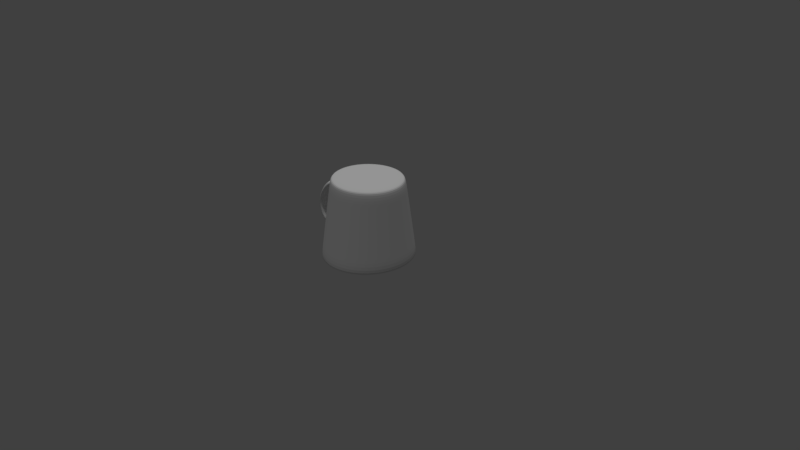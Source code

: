 # Source: Coffee_Cup.blend  (saved by Blender 2.78.0; exported with 4.5.12 LTS)
import bpy
from mathutils import Matrix  # noqa: F401  (used for matrix-valued properties, if any)

bpy.ops.wm.read_factory_settings(use_empty=True)
scene = bpy.context.scene
scene.name = 'Scene'

# ---- collections
col_collection_1 = bpy.data.collections.new('Collection 1'); scene.collection.children.link(col_collection_1)

# ---- materials (node trees are filled in below, after node groups)
mat_cupcolor = bpy.data.materials.new('CupColor')
mat_cupcolor.alpha_threshold = 0.0
mat_cupcolor.use_transparent_shadow = False
mat_cupcolor.roughness = 0.5

# ---- material node trees

# ---- world
world_world = bpy.data.worlds.new('World'); scene.world = world_world
world_world.color = (0.05088, 0.05088, 0.05088)
world_world.use_sun_shadow = False
world_world.sun_shadow_jitter_overblur = 0.0
world_world.cycles.sampling_method = 'MANUAL'

# ---- cameras
cam_camera = bpy.data.cameras.new('Camera')
cam_camera.clip_end = 100.0
cam_camera.lens = 35.0
cam_camera.sensor_width = 32.0
cam_camera.sensor_height = 18.0
cam_camera.ortho_scale = 7.314
cam_camera.dof.focus_distance = 0.0
cam_camera.dof.aperture_fstop = 128.0

# ---- lights
light_hemi = bpy.data.lights.new('Hemi', 'SUN')
light_hemi.transmission_factor = 0.0
light_hemi.angle = 0.1993
light_hemi.energy = 1.0
light_hemi.shadow_buffer_clip_start = 0.5
light_hemi.shadow_soft_size = 0.1
light_hemi.shadow_cascade_max_distance = 1000.0

# ---- meshes
me_sphere = bpy.data.meshes.new('Sphere')
me_sphere.from_pydata([(0.07466, 0.4448, -0.5305), (0.1379, 0.8205, -0.5237), (0.1858, 1.227, -0.08726), (0.1959, 1.265, -0.08891), (0.1571, 0.9421, -0.5284), (0.1471, 0.8941, -0.5351), (0.07466, 0.4448, -0.5405), (0.1464, 0.4191, -0.5305), (0.2706, 0.773, -0.5237), (0.3644, 1.155, -0.08726), (0.3843, 1.191, -0.08891), (0.3082, 0.8875, -0.5284), (0.2885, 0.8423, -0.5351), (0.1464, 0.4191, -0.5405), (-2.98e-08, 0.001532, -0.5417), (0.2126, 0.3773, -0.5305), (0.3928, 0.6958, -0.5237), (0.5291, 1.04, -0.08726), (0.558, 1.072, -0.08891), (0.4475, 0.7989, -0.5284), (0.4189, 0.7582, -0.5351), (0.2126, 0.3773, -0.5405), (0.2706, 0.3211, -0.5305), (0.5, 0.592, -0.5237), (0.6734, 0.8847, -0.08726), (0.7102, 0.9121, -0.08891), (0.5696, 0.6796, -0.5284), (0.5331, 0.6451, -0.5351), (0.2706, 0.3211, -0.5405), (2.235e-08, 0.001532, -0.5423), (0.3182, 0.2526, -0.5305), (0.5879, 0.4655, -0.5237), (0.7918, 0.6954, -0.08726), (0.8351, 0.717, -0.08891), (0.6697, 0.5343, -0.5284), (0.6269, 0.5071, -0.5351), (0.3182, 0.2526, -0.5405), (0.3536, 0.1745, -0.5305), (0.6533, 0.3211, -0.5237), (0.8798, 0.4795, -0.08726), (0.9279, 0.4943, -0.08891), (0.7442, 0.3685, -0.5284), (0.6965, 0.3498, -0.5351), (0.3536, 0.1745, -0.5405), (0.3753, 0.0897, -0.5305), (0.6935, 0.1644, -0.5237), (0.934, 0.2452, -0.08726), (0.985, 0.2528, -0.08891), (0.79, 0.1886, -0.5284), (0.7394, 0.1791, -0.5351), (0.3753, 0.0897, -0.5405), (0.3827, 0.001532, -0.5305), (0.7071, 0.001532, -0.5237), (0.9523, 0.001532, -0.08726), (1.004, 0.001532, -0.08891), (0.8055, 0.001532, -0.5284), (0.7539, 0.001532, -0.5351), (0.3827, 0.001532, -0.5405), (0.3753, -0.08663, -0.5305), (0.6935, -0.1614, -0.5237), (0.934, -0.2421, -0.08726), (0.985, -0.2497, -0.08891), (0.79, -0.1856, -0.5284), (0.7394, -0.176, -0.5351), (0.3753, -0.08663, -0.5405), (0.3536, -0.1714, -0.5305), (0.6533, -0.318, -0.5237), (0.8798, -0.4764, -0.08726), (0.9279, -0.4913, -0.08891), (0.7442, -0.3655, -0.5284), (0.6965, -0.3467, -0.5351), (0.3536, -0.1714, -0.5405), (0.3182, -0.2495, -0.5305), (0.5879, -0.4624, -0.5237), (0.7918, -0.6924, -0.08726), (0.8351, -0.7139, -0.08891), (0.6697, -0.5313, -0.5284), (0.6269, -0.5041, -0.5351), (0.3182, -0.2495, -0.5405), (0.2706, -0.318, -0.5305), (0.5, -0.5889, -0.5237), (0.6734, -0.8816, -0.08726), (0.7102, -0.909, -0.08891), (0.5696, -0.6766, -0.5284), (0.5331, -0.642, -0.5351), (0.2706, -0.318, -0.5405), (0.2126, -0.3742, -0.5305), (0.3928, -0.6928, -0.5237), (0.5291, -1.037, -0.08726), (0.558, -1.069, -0.08891), (0.4475, -0.7958, -0.5284), (0.4189, -0.7552, -0.5351), (0.2126, -0.3742, -0.5405), (0.1464, -0.416, -0.5305), (0.2706, -0.77, -0.5237), (0.3644, -1.152, -0.08726), (0.3843, -1.188, -0.08891), (0.3082, -0.8845, -0.5284), (0.2885, -0.8393, -0.5351), (0.1464, -0.416, -0.5405), (0.07466, -0.4417, -0.5305), (0.1379, -0.8175, -0.5237), (0.1858, -1.223, -0.08726), (0.1959, -1.261, -0.08891), (0.1571, -0.939, -0.5284), (0.1471, -0.8911, -0.5351), (0.07466, -0.4417, -0.5405), (4.47e-08, -0.4504, -0.5305), (-7.451e-09, -0.8335, -0.5237), (-5.215e-08, -1.247, -0.08726), (-1.267e-07, -1.286, -0.08891), (1.49e-08, -0.9575, -0.5284), (-2.235e-08, -0.9085, -0.5351), (1.49e-08, -0.4504, -0.5405), (-0.07466, -0.4417, -0.5305), (-0.1379, -0.8175, -0.5237), (-0.1858, -1.223, -0.08726), (-0.1959, -1.261, -0.08891), (-0.1571, -0.939, -0.5284), (-0.1471, -0.8911, -0.5351), (-0.07466, -0.4417, -0.5405), (-0.1464, -0.416, -0.5305), (-0.2706, -0.77, -0.5237), (-0.3644, -1.152, -0.08726), (-0.3843, -1.188, -0.08891), (-0.3082, -0.8845, -0.5284), (-0.2885, -0.8393, -0.5351), (-0.1464, -0.416, -0.5405), (-0.2126, -0.3742, -0.5305), (-0.3928, -0.6928, -0.5237), (-0.5291, -1.037, -0.08726), (-0.558, -1.069, -0.08891), (-0.4475, -0.7958, -0.5284), (-0.4189, -0.7552, -0.5351), (-0.2126, -0.3742, -0.5405), (-0.2706, -0.318, -0.5305), (-0.5, -0.5889, -0.5237), (-0.6734, -0.8816, -0.08726), (-0.7102, -0.909, -0.08891), (-0.5696, -0.6766, -0.5284), (-0.5331, -0.642, -0.5351), (-0.2706, -0.318, -0.5405), (-0.3182, -0.2495, -0.5305), (-0.5879, -0.4624, -0.5237), (-0.7918, -0.6924, -0.08726), (-0.8351, -0.7139, -0.08891), (-0.6697, -0.5313, -0.5284), (-0.6269, -0.5041, -0.5351), (-0.3182, -0.2495, -0.5405), (-0.3536, -0.1714, -0.5305), (-0.6533, -0.318, -0.5237), (-0.8798, -0.4764, -0.08726), (-0.9279, -0.4913, -0.08891), (-0.7442, -0.3655, -0.5284), (-0.6965, -0.3467, -0.5351), (-0.3536, -0.1714, -0.5405), (-0.3753, -0.08663, -0.5305), (-0.6935, -0.1614, -0.5237), (-0.934, -0.2421, -0.08726), (-0.985, -0.2497, -0.08891), (-0.79, -0.1856, -0.5284), (-0.7394, -0.176, -0.5351), (-0.3753, -0.08663, -0.5405), (-0.3827, 0.001532, -0.5305), (-0.7071, 0.001532, -0.5237), (-0.9523, 0.001532, -0.08726), (-1.004, 0.001532, -0.08891), (-0.8055, 0.001532, -0.5284), (-0.7539, 0.001532, -0.5351), (-0.3827, 0.001532, -0.5405), (-0.3753, 0.0897, -0.5305), (-0.6935, 0.1644, -0.5237), (-0.934, 0.2452, -0.08726), (-0.985, 0.2528, -0.08891), (-0.79, 0.1886, -0.5284), (-0.7394, 0.1791, -0.5351), (-0.3753, 0.0897, -0.5405), (-0.3536, 0.1745, -0.5305), (-0.6533, 0.3211, -0.5237), (-0.8798, 0.4795, -0.08726), (-0.9279, 0.4943, -0.08891), (-0.7442, 0.3685, -0.5284), (-0.6965, 0.3498, -0.5351), (-0.3536, 0.1745, -0.5405), (-0.3182, 0.2526, -0.5305), (-0.5879, 0.4655, -0.5237), (-0.7918, 0.6954, -0.08726), (-0.8351, 0.717, -0.08891), (-0.6697, 0.5343, -0.5284), (-0.6269, 0.5071, -0.5351), (-0.3182, 0.2526, -0.5405), (-0.2706, 0.3211, -0.5305), (-0.5, 0.592, -0.5237), (-0.6734, 0.8847, -0.08726), (-0.7102, 0.9121, -0.08891), (-0.5696, 0.6796, -0.5284), (-0.5331, 0.6451, -0.5351), (-0.2706, 0.3211, -0.5405), (-0.2126, 0.3773, -0.5305), (-0.3928, 0.6958, -0.5237), (-0.5291, 1.04, -0.08726), (-0.558, 1.072, -0.08891), (-0.4475, 0.7989, -0.5284), (-0.4189, 0.7582, -0.5351), (-0.2126, 0.3773, -0.5405), (-0.1464, 0.4191, -0.5305), (-0.2706, 0.773, -0.5237), (-0.3644, 1.155, -0.08726), (-0.3843, 1.191, -0.08891), (-0.3082, 0.8875, -0.5284), (-0.2885, 0.8423, -0.5351), (-0.1464, 0.4191, -0.5405), (-0.07466, 0.4448, -0.5305), (-0.1379, 0.8205, -0.5237), (-0.1858, 1.227, -0.08726), (-0.1959, 1.265, -0.08891), (-0.1571, 0.9421, -0.5284), (-0.1471, 0.8941, -0.5351), (-0.07466, 0.4448, -0.5405), (7.451e-08, 0.4535, -0.5305), (1.416e-07, 0.8366, -0.5237), (2.235e-07, 1.251, -0.08726), (2.161e-07, 1.289, -0.08891), (2.533e-07, 0.9605, -0.5284), (1.341e-07, 0.9116, -0.5351), (4.47e-08, 0.4535, -0.5405), (0.1639, 0.9983, -0.4517), (0.3215, 0.9405, -0.4517), (0.4668, 0.8466, -0.4517), (0.5941, 0.7202, -0.4517), (0.6986, 0.5662, -0.4517), (0.7762, 0.3905, -0.4517), (0.824, 0.1998, -0.4517), (0.8402, 0.07493, -0.4517), (0.824, -0.2235, -0.4517), (0.7762, -0.3874, -0.4517), (0.6986, -0.5631, -0.4517), (0.5941, -0.7171, -0.4517), (0.4668, -0.8435, -0.4517), (0.3215, -0.9374, -0.4517), (0.1639, -0.9953, -0.4517), (-7.451e-09, -1.015, -0.4517), (-0.1639, -0.9953, -0.4517), (-0.3215, -0.9374, -0.4517), (-0.4668, -0.8435, -0.4517), (-0.5941, -0.7171, -0.4517), (-0.6986, -0.5631, -0.4517), (-0.7762, -0.3874, -0.4517), (-0.824, -0.1967, -0.4517), (-0.8402, 0.001532, -0.4517), (-0.824, 0.1998, -0.4517), (-0.7762, 0.3905, -0.4517), (-0.6986, 0.5662, -0.4517), (-0.5941, 0.7202, -0.4517), (-0.4668, 0.8466, -0.4517), (-0.3215, 0.9405, -0.4517), (-0.1639, 0.9983, -0.4517), (2.459e-07, 1.018, -0.4517), (0.167, 1.024, -0.4165), (0.3276, 0.9648, -0.4165), (0.4756, 0.8685, -0.4165), (0.6053, 0.7388, -0.4165), (0.7118, 0.5808, -0.4165), (0.7909, 0.4005, -0.4165), (0.8396, 0.2049, -0.4165), (0.8561, 0.07493, -0.4165), (0.8396, -0.2312, -0.4165), (0.7909, -0.3975, -0.4165), (0.7118, -0.5777, -0.4165), (0.6053, -0.7357, -0.4165), (0.4756, -0.8654, -0.4165), (0.3276, -0.9617, -0.4165), (0.167, -1.021, -0.4165), (-1.49e-08, -1.041, -0.4165), (-0.167, -1.021, -0.4165), (-0.3276, -0.9617, -0.4165), (-0.4756, -0.8654, -0.4165), (-0.6053, -0.7357, -0.4165), (-0.7118, -0.5777, -0.4165), (-0.7909, -0.3975, -0.4165), (-0.8396, -0.2019, -0.4165), (-0.8561, 0.001532, -0.4165), (-0.8396, 0.2049, -0.4165), (-0.7909, 0.4005, -0.4165), (-0.7118, 0.5808, -0.4165), (-0.6053, 0.7388, -0.4165), (-0.4756, 0.8685, -0.4165), (-0.3276, 0.9648, -0.4165), (-0.167, 1.024, -0.4165), (2.459e-07, 1.044, -0.4165), (0.1845, 1.17, -0.2181), (0.362, 1.102, -0.2181), (0.5255, 0.9919, -0.2181), (0.6688, 0.8438, -0.2181), (0.7865, 0.6633, -0.2181), (0.8739, 0.4573, -0.2181), (0.9277, 0.2339, -0.2181), (0.9459, 0.07493, -0.2181), (0.9277, -0.2748, -0.2181), (0.8739, -0.4543, -0.2181), (0.7865, -0.6602, -0.2181), (0.6688, -0.8407, -0.2181), (0.5255, -0.9888, -0.2181), (0.362, -1.099, -0.2181), (0.1845, -1.167, -0.2181), (-8.196e-08, -1.19, -0.2181), (-0.1845, -1.167, -0.2181), (-0.362, -1.099, -0.2181), (-0.5255, -0.9888, -0.2181), (-0.6688, -0.8407, -0.2181), (-0.7865, -0.6602, -0.2181), (-0.8739, -0.4543, -0.2181), (-0.9277, -0.2308, -0.2181), (-0.9459, 0.001532, -0.2181), (-0.9277, 0.2339, -0.2181), (-0.8739, 0.4573, -0.2181), (-0.7865, 0.6633, -0.2181), (-0.6688, 0.8438, -0.2181), (-0.5255, 0.9919, -0.2181), (-0.362, 1.102, -0.2181), (-0.1845, 1.17, -0.2181), (2.31e-07, 1.193, -0.2181), (0.1875, 1.194, -0.1844), (0.3678, 1.125, -0.1844), (0.534, 1.013, -0.1844), (0.6796, 0.8616, -0.1844), (0.7991, 0.6773, -0.1844), (0.888, 0.467, -0.1844), (0.9426, 0.2388, -0.1844), (0.9611, 0.07493, -0.1844), (0.9426, -0.2822, -0.1844), (0.888, -0.4639, -0.1844), (0.7991, -0.6742, -0.1844), (0.6796, -0.8585, -0.1844), (0.534, -1.01, -0.1844), (0.3678, -1.122, -0.1844), (0.1875, -1.191, -0.1844), (-8.941e-08, -1.215, -0.1844), (-0.1875, -1.191, -0.1844), (-0.3678, -1.122, -0.1844), (-0.534, -1.01, -0.1844), (-0.6796, -0.8585, -0.1844), (-0.7991, -0.6742, -0.1844), (-0.888, -0.4639, -0.1844), (-0.9426, -0.2358, -0.1844), (-0.9611, 0.001532, -0.1844), (-0.9426, 0.2388, -0.1844), (-0.888, 0.467, -0.1844), (-0.7991, 0.6773, -0.1844), (-0.6796, 0.8616, -0.1844), (-0.534, 1.013, -0.1844), (-0.3678, 1.125, -0.1844), (-0.1875, 1.194, -0.1844), (2.31e-07, 1.218, -0.1844), (0.9728, 0.03654, -0.4246), (1.021, 0.03654, -0.4562), (0.9596, -0.2696, -0.4279), (1.008, -0.2619, -0.4595), (1.101, 0.007668, -0.4054), (1.175, -0.01471, -0.4305), (1.091, -0.2995, -0.4033), (1.165, -0.3141, -0.4285), (1.272, -0.002483, -0.3507), (1.374, -0.02486, -0.3581), (1.261, -0.3097, -0.3507), (1.363, -0.3243, -0.3581), (1.317, -0.009948, -0.2988), (1.405, -0.03232, -0.2797), (1.309, -0.3171, -0.3017), (1.397, -0.3318, -0.2825), (1.223, -0.01743, -0.2478), (1.288, -0.03981, -0.2202), (1.218, -0.3246, -0.2513), (1.283, -0.3392, -0.2237), (1.156, -0.0215, -0.2283), (1.189, -0.04387, -0.1947), (1.155, -0.3287, -0.2323), (1.188, -0.3433, -0.1985)], [], [(224, 223, 4, 5), (222, 221, 2, 3), (220, 219, 0, 1), (225, 224, 5, 6), (353, 222, 3, 322), (221, 220, 1, 2), (219, 14, 0), (29, 225, 6), (6, 5, 12, 13), (322, 3, 10, 323), (2, 1, 8, 9), (0, 14, 7), (29, 6, 13), (5, 4, 11, 12), (3, 2, 9, 10), (1, 0, 7, 8), (9, 8, 16, 17), (7, 14, 15), (29, 13, 21), (12, 11, 19, 20), (10, 9, 17, 18), (8, 7, 15, 16), (13, 12, 20, 21), (323, 10, 18, 324), (29, 21, 28), (20, 19, 26, 27), (18, 17, 24, 25), (16, 15, 22, 23), (21, 20, 27, 28), (324, 18, 25, 325), (17, 16, 23, 24), (15, 14, 22), (23, 22, 30, 31), (28, 27, 35, 36), (325, 25, 33, 326), (24, 23, 31, 32), (22, 14, 30), (29, 28, 36), (27, 26, 34, 35), (25, 24, 32, 33), (36, 35, 42, 43), (326, 33, 40, 327), (32, 31, 38, 39), (30, 14, 37), (29, 36, 43), (35, 34, 41, 42), (33, 32, 39, 40), (31, 30, 37, 38), (37, 14, 44), (29, 43, 50), (42, 41, 48, 49), (40, 39, 46, 47), (38, 37, 44, 45), (43, 42, 49, 50), (327, 40, 47, 328), (39, 38, 45, 46), (49, 48, 55, 56), (47, 46, 53, 54), (45, 44, 51, 52), (50, 49, 56, 57), (328, 47, 54, 329), (46, 45, 52, 53), (44, 14, 51), (29, 50, 57), (57, 56, 63, 64), (329, 54, 61, 330), (53, 52, 59, 60), (51, 14, 58), (29, 57, 64), (56, 55, 62, 63), (54, 53, 60, 61), (52, 51, 58, 59), (330, 61, 68, 331), (60, 59, 66, 67), (58, 14, 65), (29, 64, 71), (63, 62, 69, 70), (61, 60, 67, 68), (59, 58, 65, 66), (64, 63, 70, 71), (29, 71, 78), (70, 69, 76, 77), (68, 67, 74, 75), (66, 65, 72, 73), (71, 70, 77, 78), (331, 68, 75, 332), (67, 66, 73, 74), (65, 14, 72), (75, 74, 81, 82), (73, 72, 79, 80), (78, 77, 84, 85), (332, 75, 82, 333), (74, 73, 80, 81), (72, 14, 79), (29, 78, 85), (77, 76, 83, 84), (85, 84, 91, 92), (333, 82, 89, 334), (81, 80, 87, 88), (79, 14, 86), (29, 85, 92), (84, 83, 90, 91), (82, 81, 88, 89), (80, 79, 86, 87), (88, 87, 94, 95), (86, 14, 93), (29, 92, 99), (91, 90, 97, 98), (89, 88, 95, 96), (87, 86, 93, 94), (92, 91, 98, 99), (334, 89, 96, 335), (29, 99, 106), (98, 97, 104, 105), (96, 95, 102, 103), (94, 93, 100, 101), (99, 98, 105, 106), (335, 96, 103, 336), (95, 94, 101, 102), (93, 14, 100), (101, 100, 107, 108), (106, 105, 112, 113), (336, 103, 110, 337), (102, 101, 108, 109), (100, 14, 107), (29, 106, 113), (105, 104, 111, 112), (103, 102, 109, 110), (113, 112, 119, 120), (337, 110, 117, 338), (109, 108, 115, 116), (107, 14, 114), (29, 113, 120), (112, 111, 118, 119), (110, 109, 116, 117), (108, 107, 114, 115), (114, 14, 121), (29, 120, 127), (119, 118, 125, 126), (117, 116, 123, 124), (115, 114, 121, 122), (120, 119, 126, 127), (338, 117, 124, 339), (116, 115, 122, 123), (126, 125, 132, 133), (124, 123, 130, 131), (122, 121, 128, 129), (127, 126, 133, 134), (339, 124, 131, 340), (123, 122, 129, 130), (121, 14, 128), (29, 127, 134), (134, 133, 140, 141), (340, 131, 138, 341), (130, 129, 136, 137), (128, 14, 135), (29, 134, 141), (133, 132, 139, 140), (131, 130, 137, 138), (129, 128, 135, 136), (341, 138, 145, 342), (137, 136, 143, 144), (135, 14, 142), (29, 141, 148), (140, 139, 146, 147), (138, 137, 144, 145), (136, 135, 142, 143), (141, 140, 147, 148), (29, 148, 155), (147, 146, 153, 154), (145, 144, 151, 152), (143, 142, 149, 150), (148, 147, 154, 155), (342, 145, 152, 343), (144, 143, 150, 151), (142, 14, 149), (152, 151, 158, 159), (150, 149, 156, 157), (155, 154, 161, 162), (343, 152, 159, 344), (151, 150, 157, 158), (149, 14, 156), (29, 155, 162), (154, 153, 160, 161), (162, 161, 168, 169), (344, 159, 166, 345), (158, 157, 164, 165), (156, 14, 163), (29, 162, 169), (161, 160, 167, 168), (159, 158, 165, 166), (157, 156, 163, 164), (165, 164, 171, 172), (163, 14, 170), (29, 169, 176), (168, 167, 174, 175), (166, 165, 172, 173), (164, 163, 170, 171), (169, 168, 175, 176), (345, 166, 173, 346), (29, 176, 183), (175, 174, 181, 182), (173, 172, 179, 180), (171, 170, 177, 178), (176, 175, 182, 183), (346, 173, 180, 347), (172, 171, 178, 179), (170, 14, 177), (178, 177, 184, 185), (183, 182, 189, 190), (347, 180, 187, 348), (179, 178, 185, 186), (177, 14, 184), (29, 183, 190), (182, 181, 188, 189), (180, 179, 186, 187), (190, 189, 196, 197), (348, 187, 194, 349), (186, 185, 192, 193), (184, 14, 191), (29, 190, 197), (189, 188, 195, 196), (187, 186, 193, 194), (185, 184, 191, 192), (191, 14, 198), (29, 197, 204), (196, 195, 202, 203), (194, 193, 200, 201), (192, 191, 198, 199), (197, 196, 203, 204), (349, 194, 201, 350), (193, 192, 199, 200), (203, 202, 209, 210), (201, 200, 207, 208), (199, 198, 205, 206), (204, 203, 210, 211), (350, 201, 208, 351), (200, 199, 206, 207), (198, 14, 205), (29, 204, 211), (211, 210, 217, 218), (351, 208, 215, 352), (207, 206, 213, 214), (205, 14, 212), (29, 211, 218), (210, 209, 216, 217), (208, 207, 214, 215), (206, 205, 212, 213), (352, 215, 222, 353), (214, 213, 220, 221), (212, 14, 219), (29, 218, 225), (217, 216, 223, 224), (215, 214, 221, 222), (213, 212, 219, 220), (218, 217, 224, 225), (216, 256, 257, 223), (209, 255, 256, 216), (202, 254, 255, 209), (195, 253, 254, 202), (188, 252, 253, 195), (181, 251, 252, 188), (174, 250, 251, 181), (167, 249, 250, 174), (160, 248, 249, 167), (153, 247, 248, 160), (146, 246, 247, 153), (139, 245, 246, 146), (132, 244, 245, 139), (125, 243, 244, 132), (118, 242, 243, 125), (111, 241, 242, 118), (104, 240, 241, 111), (97, 239, 240, 104), (90, 238, 239, 97), (83, 237, 238, 90), (76, 236, 237, 83), (69, 235, 236, 76), (62, 234, 235, 69), (55, 233, 234, 62), (48, 232, 233, 55), (41, 231, 232, 48), (34, 230, 231, 41), (26, 229, 230, 34), (19, 228, 229, 26), (11, 227, 228, 19), (4, 226, 227, 11), (223, 257, 226, 4), (256, 288, 289, 257), (255, 287, 288, 256), (254, 286, 287, 255), (253, 285, 286, 254), (252, 284, 285, 253), (251, 283, 284, 252), (250, 282, 283, 251), (249, 281, 282, 250), (248, 280, 281, 249), (247, 279, 280, 248), (246, 278, 279, 247), (245, 277, 278, 246), (244, 276, 277, 245), (243, 275, 276, 244), (242, 274, 275, 243), (241, 273, 274, 242), (240, 272, 273, 241), (239, 271, 272, 240), (238, 270, 271, 239), (237, 269, 270, 238), (236, 268, 269, 237), (235, 267, 268, 236), (234, 266, 267, 235), (233, 265, 354, 355), (232, 264, 265, 233), (231, 263, 264, 232), (230, 262, 263, 231), (229, 261, 262, 230), (228, 260, 261, 229), (227, 259, 260, 228), (226, 258, 259, 227), (257, 289, 258, 226), (288, 320, 321, 289), (287, 319, 320, 288), (286, 318, 319, 287), (285, 317, 318, 286), (284, 316, 317, 285), (283, 315, 316, 284), (282, 314, 315, 283), (281, 313, 314, 282), (280, 312, 313, 281), (279, 311, 312, 280), (278, 310, 311, 279), (277, 309, 310, 278), (276, 308, 309, 277), (275, 307, 308, 276), (274, 306, 307, 275), (273, 305, 306, 274), (272, 304, 305, 273), (271, 303, 304, 272), (270, 302, 303, 271), (269, 301, 302, 270), (268, 300, 301, 269), (267, 299, 300, 268), (266, 298, 299, 267), (265, 297, 298, 266), (264, 296, 297, 265), (263, 295, 296, 264), (262, 294, 295, 263), (261, 293, 294, 262), (260, 292, 293, 261), (259, 291, 292, 260), (258, 290, 291, 259), (289, 321, 290, 258), (320, 352, 353, 321), (319, 351, 352, 320), (318, 350, 351, 319), (317, 349, 350, 318), (316, 348, 349, 317), (315, 347, 348, 316), (314, 346, 347, 315), (313, 345, 346, 314), (312, 344, 345, 313), (311, 343, 344, 312), (310, 342, 343, 311), (309, 341, 342, 310), (308, 340, 341, 309), (307, 339, 340, 308), (306, 338, 339, 307), (305, 337, 338, 306), (304, 336, 337, 305), (303, 335, 336, 304), (302, 334, 335, 303), (301, 333, 334, 302), (300, 332, 333, 301), (299, 331, 332, 300), (298, 330, 331, 299), (297, 329, 330, 298), (296, 328, 329, 297), (295, 327, 328, 296), (294, 326, 327, 295), (293, 325, 326, 294), (292, 324, 325, 293), (291, 323, 324, 292), (290, 322, 323, 291), (321, 353, 322, 290), (357, 355, 359, 361), (266, 234, 357, 356), (234, 233, 355, 357), (265, 266, 356, 354), (358, 360, 364, 362), (355, 354, 358, 359), (354, 356, 360, 358), (356, 357, 361, 360), (365, 363, 367, 369), (360, 361, 365, 364), (361, 359, 363, 365), (359, 358, 362, 363), (369, 367, 371, 373), (363, 362, 366, 367), (362, 364, 368, 366), (364, 365, 369, 368), (370, 372, 376, 374), (367, 366, 370, 371), (366, 368, 372, 370), (368, 369, 373, 372), (377, 375, 329, 330), (372, 373, 377, 376), (373, 371, 375, 377), (371, 370, 374, 375), (375, 374, 297, 329), (374, 376, 298, 297), (376, 377, 330, 298)])
_uv = me_sphere.uv_layers.new(name='UVMap')
_uv.uv.foreach_set('vector', [0.4369, 0.8213, 0.4609, 0.7959, 0.5015, 0.8324, 0.4706, 0.862, 0.5072, 0.7146, 0.509, 0.7081, 0.5554, 0.7166, 0.5555, 0.7256, 0.5139, 0.6246, 0.5044, 0.566, 0.5176, 0.5619, 0.5405, 0.6202, 0.3209, 0.8803, 0.4369, 0.8213, 0.4706, 0.862, 0.3278, 0.9147, 0.5043, 0.7197, 0.5072, 0.7146, 0.5555, 0.7256, 0.5522, 0.7323, 0.509, 0.7081, 0.5139, 0.6246, 0.5405, 0.6202, 0.5554, 0.7166, 0.5044, 0.566, 0.4873, 0.5001, 0.5176, 0.5619, 0.1367, 0.8857, 0.3209, 0.8803, 0.3278, 0.9147, 0.3278, 0.9147, 0.4706, 0.862, 0.51, 0.9179, 0.3296, 0.9545, 0.5522, 0.7323, 0.5555, 0.7256, 0.6232, 0.7304, 0.6188, 0.7398, 0.5554, 0.7166, 0.5405, 0.6202, 0.5676, 0.6081, 0.6185, 0.7172, 0.5176, 0.5619, 0.4873, 0.5001, 0.5297, 0.5548, 0.1367, 0.8857, 0.3278, 0.9147, 0.3296, 0.9545, 0.4706, 0.862, 0.5015, 0.8324, 0.5541, 0.8813, 0.51, 0.9179, 0.5555, 0.7256, 0.5554, 0.7166, 0.6185, 0.7172, 0.6232, 0.7304, 0.5405, 0.6202, 0.5176, 0.5619, 0.5297, 0.5548, 0.5676, 0.6081, 0.6185, 0.7172, 0.5676, 0.6081, 0.5907, 0.5872, 0.7034, 0.6914, 0.5297, 0.5548, 0.4873, 0.5001, 0.54, 0.5449, 0.1367, 0.8857, 0.3296, 0.9545, 0.3237, 0.9999, 0.51, 0.9179, 0.5541, 0.8813, 0.6288, 0.9601, 0.5519, 0.9999, 0.6232, 0.7304, 0.6185, 0.7172, 0.7034, 0.6914, 0.7269, 0.7051, 0.5676, 0.6081, 0.5297, 0.5548, 0.54, 0.5449, 0.5907, 0.5872, 0.3296, 0.9545, 0.51, 0.9179, 0.5519, 0.9999, 0.3237, 0.9999, 0.6188, 0.7398, 0.6232, 0.7304, 0.7269, 0.7051, 0.7208, 0.721, 0.8382, 0.1145, 0.9504, 0.2923, 0.9084, 0.3013, 0.9746, 0.5019, 0.94, 0.5734, 0.8652, 0.5153, 0.8923, 0.4688, 0.7269, 0.7051, 0.7034, 0.6914, 0.7164, 0.6002, 0.7317, 0.595, 0.5907, 0.5872, 0.54, 0.5449, 0.5476, 0.5331, 0.6054, 0.5606, 0.9504, 0.2923, 0.9746, 0.5019, 0.8923, 0.4688, 0.9084, 0.3013, 0.7402, 0.6968, 0.7269, 0.7051, 0.7317, 0.595, 0.74, 0.59, 0.7034, 0.6914, 0.5907, 0.5872, 0.6054, 0.5606, 0.7164, 0.6002, 0.54, 0.5449, 0.4873, 0.5001, 0.5476, 0.5331, 0.6054, 0.5606, 0.5476, 0.5331, 0.5523, 0.5201, 0.6118, 0.533, 0.9084, 0.3013, 0.8923, 0.4688, 0.8358, 0.4379, 0.8707, 0.3018, 0.74, 0.59, 0.7317, 0.595, 0.717, 0.5328, 0.723, 0.5289, 0.7164, 0.6002, 0.6054, 0.5606, 0.6118, 0.533, 0.7057, 0.5388, 0.5476, 0.5331, 0.4873, 0.5001, 0.5523, 0.5201, 0.8382, 0.1145, 0.9084, 0.3013, 0.8707, 0.3018, 0.8923, 0.4688, 0.8652, 0.5153, 0.8135, 0.4706, 0.8358, 0.4379, 0.7317, 0.595, 0.7164, 0.6002, 0.7057, 0.5388, 0.717, 0.5328, 0.8707, 0.3018, 0.8358, 0.4379, 0.7937, 0.4107, 0.8377, 0.297, 0.723, 0.5289, 0.717, 0.5328, 0.6995, 0.489, 0.7042, 0.4856, 0.7057, 0.5388, 0.6118, 0.533, 0.612, 0.507, 0.6904, 0.4947, 0.5523, 0.5201, 0.4873, 0.5001, 0.5542, 0.5067, 0.8382, 0.1145, 0.8707, 0.3018, 0.8377, 0.297, 0.8358, 0.4379, 0.8135, 0.4706, 0.7749, 0.4356, 0.7937, 0.4107, 0.717, 0.5328, 0.7057, 0.5388, 0.6904, 0.4947, 0.6995, 0.489, 0.6118, 0.533, 0.5523, 0.5201, 0.5542, 0.5067, 0.612, 0.507, 0.5542, 0.5067, 0.4873, 0.5001, 0.5535, 0.4937, 0.8382, 0.1145, 0.8377, 0.297, 0.8089, 0.2887, 0.7937, 0.4107, 0.7749, 0.4356, 0.7436, 0.4066, 0.76, 0.3864, 0.6995, 0.489, 0.6904, 0.4947, 0.6738, 0.4606, 0.6815, 0.4553, 0.612, 0.507, 0.5542, 0.5067, 0.5535, 0.4937, 0.6075, 0.4834, 0.8377, 0.297, 0.7937, 0.4107, 0.76, 0.3864, 0.8089, 0.2887, 0.7042, 0.4856, 0.6995, 0.489, 0.6815, 0.4553, 0.6854, 0.4523, 0.6904, 0.4947, 0.612, 0.507, 0.6075, 0.4834, 0.6738, 0.4606, 0.76, 0.3864, 0.7436, 0.4066, 0.7169, 0.3817, 0.7313, 0.3644, 0.6815, 0.4553, 0.6738, 0.4606, 0.6562, 0.4328, 0.6633, 0.4278, 0.6075, 0.4834, 0.5535, 0.4937, 0.5505, 0.4812, 0.5998, 0.4623, 0.8089, 0.2887, 0.76, 0.3864, 0.7313, 0.3644, 0.7835, 0.2779, 0.6854, 0.4523, 0.6815, 0.4553, 0.6633, 0.4278, 0.6667, 0.4249, 0.6738, 0.4606, 0.6075, 0.4834, 0.5998, 0.4623, 0.6562, 0.4328, 0.5535, 0.4937, 0.4873, 0.5001, 0.5505, 0.4812, 0.8382, 0.1145, 0.8089, 0.2887, 0.7835, 0.2779, 0.7835, 0.2779, 0.7313, 0.3644, 0.7061, 0.3436, 0.761, 0.2653, 0.6667, 0.4249, 0.6633, 0.4278, 0.645, 0.4041, 0.648, 0.4013, 0.6562, 0.4328, 0.5998, 0.4623, 0.5897, 0.4436, 0.6386, 0.4085, 0.5505, 0.4812, 0.4873, 0.5001, 0.5454, 0.4698, 0.8382, 0.1145, 0.7835, 0.2779, 0.761, 0.2653, 0.7313, 0.3644, 0.7169, 0.3817, 0.6919, 0.3594, 0.7061, 0.3436, 0.6633, 0.4278, 0.6562, 0.4328, 0.6386, 0.4085, 0.645, 0.4041, 0.5998, 0.4623, 0.5505, 0.4812, 0.5454, 0.4698, 0.5897, 0.4436, 0.648, 0.4013, 0.645, 0.4041, 0.6263, 0.3832, 0.6289, 0.3804, 0.6386, 0.4085, 0.5897, 0.4436, 0.5774, 0.4271, 0.6204, 0.3873, 0.5454, 0.4698, 0.4873, 0.5001, 0.5384, 0.4595, 0.8382, 0.1145, 0.761, 0.2653, 0.7407, 0.251, 0.7061, 0.3436, 0.6919, 0.3594, 0.6687, 0.3385, 0.6827, 0.3235, 0.645, 0.4041, 0.6386, 0.4085, 0.6204, 0.3873, 0.6263, 0.3832, 0.5897, 0.4436, 0.5454, 0.4698, 0.5384, 0.4595, 0.5774, 0.4271, 0.761, 0.2653, 0.7061, 0.3436, 0.6827, 0.3235, 0.7407, 0.251, 0.8382, 0.1145, 0.7407, 0.251, 0.7223, 0.2351, 0.6827, 0.3235, 0.6687, 0.3385, 0.6462, 0.3184, 0.6604, 0.3036, 0.6263, 0.3832, 0.6204, 0.3873, 0.6011, 0.3681, 0.6065, 0.3643, 0.5774, 0.4271, 0.5384, 0.4595, 0.5299, 0.4506, 0.5632, 0.4127, 0.7407, 0.251, 0.6827, 0.3235, 0.6604, 0.3036, 0.7223, 0.2351, 0.6289, 0.3804, 0.6263, 0.3832, 0.6065, 0.3643, 0.609, 0.3614, 0.6204, 0.3873, 0.5774, 0.4271, 0.5632, 0.4127, 0.6011, 0.3681, 0.5384, 0.4595, 0.4873, 0.5001, 0.5299, 0.4506, 0.6065, 0.3643, 0.6011, 0.3681, 0.5804, 0.3506, 0.5853, 0.3468, 0.5632, 0.4127, 0.5299, 0.4506, 0.52, 0.4433, 0.5471, 0.4002, 0.7223, 0.2351, 0.6604, 0.3036, 0.6383, 0.2832, 0.7056, 0.2174, 0.609, 0.3614, 0.6065, 0.3643, 0.5853, 0.3468, 0.5877, 0.3437, 0.6011, 0.3681, 0.5632, 0.4127, 0.5471, 0.4002, 0.5804, 0.3506, 0.5299, 0.4506, 0.4873, 0.5001, 0.52, 0.4433, 0.8382, 0.1145, 0.7223, 0.2351, 0.7056, 0.2174, 0.6604, 0.3036, 0.6462, 0.3184, 0.6236, 0.2984, 0.6383, 0.2832, 0.7056, 0.2174, 0.6383, 0.2832, 0.6158, 0.2617, 0.6902, 0.1976, 0.5877, 0.3437, 0.5853, 0.3468, 0.562, 0.3302, 0.5644, 0.327, 0.5804, 0.3506, 0.5471, 0.4002, 0.529, 0.3899, 0.5576, 0.3342, 0.52, 0.4433, 0.4873, 0.5001, 0.5088, 0.4377, 0.8382, 0.1145, 0.7056, 0.2174, 0.6902, 0.1976, 0.6383, 0.2832, 0.6236, 0.2984, 0.6001, 0.2779, 0.6158, 0.2617, 0.5853, 0.3468, 0.5804, 0.3506, 0.5576, 0.3342, 0.562, 0.3302, 0.5471, 0.4002, 0.52, 0.4433, 0.5088, 0.4377, 0.529, 0.3899, 0.5576, 0.3342, 0.529, 0.3899, 0.5087, 0.3819, 0.5319, 0.3188, 0.5088, 0.4377, 0.4873, 0.5001, 0.4966, 0.4341, 0.8382, 0.1145, 0.6902, 0.1976, 0.6763, 0.1751, 0.6158, 0.2617, 0.6001, 0.2779, 0.5748, 0.256, 0.5923, 0.2382, 0.562, 0.3302, 0.5576, 0.3342, 0.5319, 0.3188, 0.5357, 0.3145, 0.529, 0.3899, 0.5088, 0.4377, 0.4966, 0.4341, 0.5087, 0.3819, 0.6902, 0.1976, 0.6158, 0.2617, 0.5923, 0.2382, 0.6763, 0.1751, 0.5644, 0.327, 0.562, 0.3302, 0.5357, 0.3145, 0.5381, 0.3108, 0.8382, 0.1145, 0.6763, 0.1751, 0.664, 0.1495, 0.5923, 0.2382, 0.5748, 0.256, 0.5467, 0.2318, 0.5667, 0.2113, 0.5357, 0.3145, 0.5319, 0.3188, 0.5019, 0.3046, 0.5049, 0.2994, 0.5087, 0.3819, 0.4966, 0.4341, 0.4836, 0.4328, 0.4861, 0.3769, 0.6763, 0.1751, 0.5923, 0.2382, 0.5667, 0.2113, 0.664, 0.1495, 0.5381, 0.3108, 0.5357, 0.3145, 0.5049, 0.2994, 0.5075, 0.2952, 0.5319, 0.3188, 0.5087, 0.3819, 0.4861, 0.3769, 0.5019, 0.3046, 0.4966, 0.4341, 0.4873, 0.5001, 0.4836, 0.4328, 0.4861, 0.3769, 0.4836, 0.4328, 0.4702, 0.4341, 0.461, 0.3755, 0.664, 0.1495, 0.5667, 0.2113, 0.5379, 0.1788, 0.6539, 0.1199, 0.5075, 0.2952, 0.5049, 0.2994, 0.4675, 0.2855, 0.4704, 0.2805, 0.5019, 0.3046, 0.4861, 0.3769, 0.461, 0.3755, 0.4658, 0.292, 0.4836, 0.4328, 0.4873, 0.5001, 0.4702, 0.4341, 0.8382, 0.1145, 0.664, 0.1495, 0.6539, 0.1199, 0.5667, 0.2113, 0.5467, 0.2318, 0.5139, 0.2042, 0.5379, 0.1788, 0.5049, 0.2994, 0.5019, 0.3046, 0.4658, 0.292, 0.4675, 0.2855, 0.6539, 0.1199, 0.5379, 0.1788, 0.5042, 0.1381, 0.6471, 0.08549, 0.4704, 0.2805, 0.4675, 0.2855, 0.4192, 0.2745, 0.4226, 0.2679, 0.4658, 0.292, 0.461, 0.3755, 0.4342, 0.3801, 0.4193, 0.2836, 0.4702, 0.4341, 0.4873, 0.5001, 0.4571, 0.4383, 0.8382, 0.1145, 0.6539, 0.1199, 0.6471, 0.08549, 0.5379, 0.1788, 0.5139, 0.2042, 0.4733, 0.1678, 0.5042, 0.1381, 0.4675, 0.2855, 0.4658, 0.292, 0.4193, 0.2836, 0.4192, 0.2745, 0.461, 0.3755, 0.4702, 0.4341, 0.4571, 0.4383, 0.4342, 0.3801, 0.4571, 0.4383, 0.4873, 0.5001, 0.4449, 0.4454, 0.8382, 0.1145, 0.6471, 0.08549, 0.6453, 0.04565, 0.5042, 0.1381, 0.4733, 0.1678, 0.4207, 0.1188, 0.4648, 0.08212, 0.4192, 0.2745, 0.4193, 0.2836, 0.3561, 0.2829, 0.3515, 0.2698, 0.4342, 0.3801, 0.4571, 0.4383, 0.4449, 0.4454, 0.4071, 0.3922, 0.6471, 0.08549, 0.5042, 0.1381, 0.4648, 0.08212, 0.6453, 0.04565, 0.4226, 0.2679, 0.4192, 0.2745, 0.3515, 0.2698, 0.3558, 0.2603, 0.4193, 0.2836, 0.4342, 0.3801, 0.4071, 0.3922, 0.3561, 0.2829, 0.4648, 0.08212, 0.4207, 0.1188, 0.346, 0.03988, 0.423, 9.871e-05, 0.3515, 0.2698, 0.3561, 0.2829, 0.2712, 0.3088, 0.2477, 0.2951, 0.4071, 0.3922, 0.4449, 0.4454, 0.4347, 0.4553, 0.384, 0.413, 0.6453, 0.04565, 0.4648, 0.08212, 0.423, 9.871e-05, 0.6513, 0.0002225, 0.3558, 0.2603, 0.3515, 0.2698, 0.2477, 0.2951, 0.2539, 0.2792, 0.3561, 0.2829, 0.4071, 0.3922, 0.384, 0.413, 0.2712, 0.3088, 0.4449, 0.4454, 0.4873, 0.5001, 0.4347, 0.4553, 0.8382, 0.1145, 0.6453, 0.04565, 0.6513, 0.0002225, 0.02447, 0.7081, 9.871e-05, 0.4985, 0.08239, 0.5316, 0.06639, 0.6991, 0.2344, 0.3033, 0.2477, 0.2951, 0.243, 0.4052, 0.2347, 0.4102, 0.2712, 0.3088, 0.384, 0.413, 0.3693, 0.4396, 0.2583, 0.4, 0.4347, 0.4553, 0.4873, 0.5001, 0.4271, 0.4671, 0.1367, 0.8857, 0.02447, 0.7081, 0.06639, 0.6991, 9.871e-05, 0.4985, 0.03463, 0.4269, 0.1095, 0.485, 0.08239, 0.5316, 0.2477, 0.2951, 0.2712, 0.3088, 0.2583, 0.4, 0.243, 0.4052, 0.384, 0.413, 0.4347, 0.4553, 0.4271, 0.4671, 0.3693, 0.4396, 0.2347, 0.4102, 0.243, 0.4052, 0.2577, 0.4674, 0.2517, 0.4713, 0.2583, 0.4, 0.3693, 0.4396, 0.3629, 0.4672, 0.269, 0.4614, 0.4271, 0.4671, 0.4873, 0.5001, 0.4224, 0.4801, 0.1367, 0.8857, 0.06639, 0.6991, 0.1041, 0.6985, 0.08239, 0.5316, 0.1095, 0.485, 0.1612, 0.5297, 0.139, 0.5624, 0.243, 0.4052, 0.2583, 0.4, 0.269, 0.4614, 0.2577, 0.4674, 0.3693, 0.4396, 0.4271, 0.4671, 0.4224, 0.4801, 0.3629, 0.4672, 0.06639, 0.6991, 0.08239, 0.5316, 0.139, 0.5624, 0.1041, 0.6985, 0.1367, 0.8857, 0.1041, 0.6985, 0.1371, 0.7033, 0.139, 0.5624, 0.1612, 0.5297, 0.1999, 0.5647, 0.1811, 0.5896, 0.2577, 0.4674, 0.269, 0.4614, 0.2843, 0.5055, 0.2752, 0.5112, 0.3629, 0.4672, 0.4224, 0.4801, 0.4205, 0.4934, 0.3627, 0.4932, 0.1041, 0.6985, 0.139, 0.5624, 0.1811, 0.5896, 0.1371, 0.7033, 0.2517, 0.4713, 0.2577, 0.4674, 0.2752, 0.5112, 0.2705, 0.5146, 0.269, 0.4614, 0.3629, 0.4672, 0.3627, 0.4932, 0.2843, 0.5055, 0.4224, 0.4801, 0.4873, 0.5001, 0.4205, 0.4934, 0.2752, 0.5112, 0.2843, 0.5055, 0.301, 0.5396, 0.2932, 0.5449, 0.3627, 0.4932, 0.4205, 0.4934, 0.4212, 0.5065, 0.3672, 0.5168, 0.1371, 0.7033, 0.1811, 0.5896, 0.2148, 0.6139, 0.1659, 0.7116, 0.2705, 0.5146, 0.2752, 0.5112, 0.2932, 0.5449, 0.2893, 0.5479, 0.2843, 0.5055, 0.3627, 0.4932, 0.3672, 0.5168, 0.301, 0.5396, 0.4205, 0.4934, 0.4873, 0.5001, 0.4212, 0.5065, 0.1367, 0.8857, 0.1371, 0.7033, 0.1659, 0.7116, 0.1811, 0.5896, 0.1999, 0.5647, 0.2312, 0.5936, 0.2148, 0.6139, 0.1659, 0.7116, 0.2148, 0.6139, 0.2434, 0.6358, 0.1913, 0.7223, 0.2893, 0.5479, 0.2932, 0.5449, 0.3114, 0.5725, 0.3081, 0.5753, 0.301, 0.5396, 0.3672, 0.5168, 0.3749, 0.5379, 0.3185, 0.5674, 0.4212, 0.5065, 0.4873, 0.5001, 0.4242, 0.5189, 0.1367, 0.8857, 0.1659, 0.7116, 0.1913, 0.7223, 0.2148, 0.6139, 0.2312, 0.5936, 0.2579, 0.6186, 0.2434, 0.6358, 0.2932, 0.5449, 0.301, 0.5396, 0.3185, 0.5674, 0.3114, 0.5725, 0.3672, 0.5168, 0.4212, 0.5065, 0.4242, 0.5189, 0.3749, 0.5379, 0.3185, 0.5674, 0.3749, 0.5379, 0.385, 0.5566, 0.3361, 0.5917, 0.4242, 0.5189, 0.4873, 0.5001, 0.4293, 0.5304, 0.1367, 0.8857, 0.1913, 0.7223, 0.2139, 0.7349, 0.2434, 0.6358, 0.2579, 0.6186, 0.2829, 0.6409, 0.2687, 0.6567, 0.3114, 0.5725, 0.3185, 0.5674, 0.3361, 0.5917, 0.3297, 0.5961, 0.3749, 0.5379, 0.4242, 0.5189, 0.4293, 0.5304, 0.385, 0.5566, 0.1913, 0.7223, 0.2434, 0.6358, 0.2687, 0.6567, 0.2139, 0.7349, 0.3081, 0.5753, 0.3114, 0.5725, 0.3297, 0.5961, 0.3268, 0.5989, 0.1367, 0.8857, 0.2139, 0.7349, 0.2341, 0.7492, 0.2687, 0.6567, 0.2829, 0.6409, 0.3061, 0.6617, 0.2921, 0.6768, 0.3297, 0.5961, 0.3361, 0.5917, 0.3544, 0.6129, 0.3485, 0.617, 0.385, 0.5566, 0.4293, 0.5304, 0.4363, 0.5406, 0.3973, 0.5731, 0.2139, 0.7349, 0.2687, 0.6567, 0.2921, 0.6768, 0.2341, 0.7492, 0.3268, 0.5989, 0.3297, 0.5961, 0.3485, 0.617, 0.3458, 0.6198, 0.3361, 0.5917, 0.385, 0.5566, 0.3973, 0.5731, 0.3544, 0.6129, 0.4293, 0.5304, 0.4873, 0.5001, 0.4363, 0.5406, 0.3973, 0.5731, 0.4363, 0.5406, 0.4448, 0.5495, 0.4115, 0.5875, 0.2341, 0.7492, 0.2921, 0.6768, 0.3144, 0.6966, 0.2525, 0.7651, 0.3458, 0.6198, 0.3485, 0.617, 0.3683, 0.6359, 0.3658, 0.6388, 0.3544, 0.6129, 0.3973, 0.5731, 0.4115, 0.5875, 0.3736, 0.632, 0.4363, 0.5406, 0.4873, 0.5001, 0.4448, 0.5495, 0.1367, 0.8857, 0.2341, 0.7492, 0.2525, 0.7651, 0.2921, 0.6768, 0.3061, 0.6617, 0.3286, 0.6818, 0.3144, 0.6966, 0.3485, 0.617, 0.3544, 0.6129, 0.3736, 0.632, 0.3683, 0.6359, 0.2525, 0.7651, 0.3144, 0.6966, 0.3365, 0.717, 0.2693, 0.7828, 0.3658, 0.6388, 0.3683, 0.6359, 0.3895, 0.6534, 0.3871, 0.6565, 0.3736, 0.632, 0.4115, 0.5875, 0.4277, 0.5999, 0.3944, 0.6496, 0.4448, 0.5495, 0.4873, 0.5001, 0.4547, 0.5569, 0.1367, 0.8857, 0.2525, 0.7651, 0.2693, 0.7828, 0.3144, 0.6966, 0.3286, 0.6818, 0.3512, 0.7018, 0.3365, 0.717, 0.3683, 0.6359, 0.3736, 0.632, 0.3944, 0.6496, 0.3895, 0.6534, 0.4115, 0.5875, 0.4448, 0.5495, 0.4547, 0.5569, 0.4277, 0.5999, 0.4547, 0.5569, 0.4873, 0.5001, 0.4659, 0.5624, 0.1367, 0.8857, 0.2693, 0.7828, 0.2847, 0.8026, 0.3365, 0.717, 0.3512, 0.7018, 0.3747, 0.7223, 0.359, 0.7385, 0.3895, 0.6534, 0.3944, 0.6496, 0.4172, 0.666, 0.4128, 0.6699, 0.4277, 0.5999, 0.4547, 0.5569, 0.4659, 0.5624, 0.4458, 0.6103, 0.2693, 0.7828, 0.3365, 0.717, 0.359, 0.7385, 0.2847, 0.8026, 0.3871, 0.6565, 0.3895, 0.6534, 0.4128, 0.6699, 0.4104, 0.6732, 0.3944, 0.6496, 0.4277, 0.5999, 0.4458, 0.6103, 0.4172, 0.666, 0.359, 0.7385, 0.3747, 0.7223, 0.4, 0.7442, 0.3825, 0.762, 0.4128, 0.6699, 0.4172, 0.666, 0.4429, 0.6813, 0.4391, 0.6857, 0.4458, 0.6103, 0.4659, 0.5624, 0.4781, 0.566, 0.4661, 0.6182, 0.2847, 0.8026, 0.359, 0.7385, 0.3825, 0.762, 0.2986, 0.8251, 0.4104, 0.6732, 0.4128, 0.6699, 0.4391, 0.6857, 0.4367, 0.6894, 0.4172, 0.666, 0.4458, 0.6103, 0.4661, 0.6182, 0.4429, 0.6813, 0.4659, 0.5624, 0.4873, 0.5001, 0.4781, 0.566, 0.1367, 0.8857, 0.2847, 0.8026, 0.2986, 0.8251, 0.2986, 0.8251, 0.3825, 0.762, 0.4081, 0.7889, 0.3109, 0.8507, 0.4367, 0.6894, 0.4391, 0.6857, 0.4699, 0.7008, 0.4673, 0.705, 0.4429, 0.6813, 0.4661, 0.6182, 0.4887, 0.6233, 0.4729, 0.6956, 0.4781, 0.566, 0.4873, 0.5001, 0.4911, 0.5673, 0.1367, 0.8857, 0.2986, 0.8251, 0.3109, 0.8507, 0.3825, 0.762, 0.4, 0.7442, 0.4281, 0.7683, 0.4081, 0.7889, 0.4391, 0.6857, 0.4429, 0.6813, 0.4729, 0.6956, 0.4699, 0.7008, 0.4661, 0.6182, 0.4781, 0.566, 0.4911, 0.5673, 0.4887, 0.6233, 0.4673, 0.705, 0.4699, 0.7008, 0.5072, 0.7146, 0.5043, 0.7197, 0.4729, 0.6956, 0.4887, 0.6233, 0.5139, 0.6246, 0.509, 0.7081, 0.4911, 0.5673, 0.4873, 0.5001, 0.5044, 0.566, 0.1367, 0.8857, 0.3109, 0.8507, 0.3209, 0.8803, 0.4081, 0.7889, 0.4281, 0.7683, 0.4609, 0.7959, 0.4369, 0.8213, 0.4699, 0.7008, 0.4729, 0.6956, 0.509, 0.7081, 0.5072, 0.7146, 0.4887, 0.6233, 0.4911, 0.5673, 0.5044, 0.566, 0.5139, 0.6246, 0.3109, 0.8507, 0.4081, 0.7889, 0.4369, 0.8213, 0.3209, 0.8803, 0.4281, 0.7683, 0.449, 0.7346, 0.4841, 0.7553, 0.4609, 0.7959, 0.4, 0.7442, 0.4195, 0.7149, 0.449, 0.7346, 0.4281, 0.7683, 0.3747, 0.7223, 0.3937, 0.6961, 0.4195, 0.7149, 0.4, 0.7442, 0.3512, 0.7018, 0.3703, 0.6776, 0.3937, 0.6961, 0.3747, 0.7223, 0.3286, 0.6818, 0.3484, 0.6589, 0.3703, 0.6776, 0.3512, 0.7018, 0.3061, 0.6617, 0.3273, 0.6394, 0.3484, 0.6589, 0.3286, 0.6818, 0.2829, 0.6409, 0.3063, 0.6185, 0.3273, 0.6394, 0.3061, 0.6617, 0.2579, 0.6186, 0.2846, 0.5955, 0.3063, 0.6185, 0.2829, 0.6409, 0.2312, 0.5936, 0.2622, 0.5693, 0.2846, 0.5955, 0.2579, 0.6186, 0.1999, 0.5647, 0.2376, 0.538, 0.2622, 0.5693, 0.2312, 0.5936, 0.1612, 0.5297, 0.2095, 0.4986, 0.2376, 0.538, 0.1999, 0.5647, 0.1095, 0.485, 0.1762, 0.4451, 0.2095, 0.4986, 0.1612, 0.5297, 0.03463, 0.4269, 0.1412, 0.361, 0.1762, 0.4451, 0.1095, 0.485, 0.4207, 0.1188, 0.3861, 0.1943, 0.2969, 0.1675, 0.346, 0.03988, 0.4733, 0.1678, 0.4462, 0.2211, 0.3861, 0.1943, 0.4207, 0.1188, 0.5139, 0.2042, 0.4907, 0.2449, 0.4462, 0.2211, 0.4733, 0.1678, 0.5467, 0.2318, 0.5258, 0.2656, 0.4907, 0.2449, 0.5139, 0.2042, 0.5748, 0.256, 0.5553, 0.2852, 0.5258, 0.2656, 0.5467, 0.2318, 0.6001, 0.2779, 0.5811, 0.3041, 0.5553, 0.2852, 0.5748, 0.256, 0.6236, 0.2984, 0.6045, 0.3226, 0.5811, 0.3041, 0.6001, 0.2779, 0.6462, 0.3184, 0.6264, 0.3413, 0.6045, 0.3226, 0.6236, 0.2984, 0.6687, 0.3385, 0.6475, 0.3609, 0.6264, 0.3413, 0.6462, 0.3184, 0.6919, 0.3594, 0.6685, 0.3817, 0.6475, 0.3609, 0.6687, 0.3385, 0.7169, 0.3817, 0.6901, 0.4047, 0.6685, 0.3817, 0.6919, 0.3594, 0.7436, 0.4066, 0.7125, 0.431, 0.6901, 0.4047, 0.7169, 0.3817, 0.7749, 0.4356, 0.7372, 0.4623, 0.7125, 0.431, 0.7436, 0.4066, 0.8135, 0.4706, 0.7652, 0.5017, 0.7372, 0.4623, 0.7749, 0.4356, 0.8652, 0.5153, 0.7984, 0.5552, 0.7652, 0.5017, 0.8135, 0.4706, 0.94, 0.5734, 0.8335, 0.6392, 0.7984, 0.5552, 0.8652, 0.5153, 0.5541, 0.8813, 0.5886, 0.8058, 0.6778, 0.8326, 0.6288, 0.9601, 0.5015, 0.8324, 0.5285, 0.779, 0.5886, 0.8058, 0.5541, 0.8813, 0.4609, 0.7959, 0.4841, 0.7553, 0.5285, 0.779, 0.5015, 0.8324, 0.449, 0.7346, 0.4594, 0.7177, 0.4957, 0.7349, 0.4841, 0.7553, 0.4195, 0.7149, 0.4293, 0.7003, 0.4594, 0.7177, 0.449, 0.7346, 0.3937, 0.6961, 0.4033, 0.683, 0.4293, 0.7003, 0.4195, 0.7149, 0.3703, 0.6776, 0.3799, 0.6655, 0.4033, 0.683, 0.3937, 0.6961, 0.3484, 0.6589, 0.3583, 0.6474, 0.3799, 0.6655, 0.3703, 0.6776, 0.3273, 0.6394, 0.3379, 0.6282, 0.3583, 0.6474, 0.3484, 0.6589, 0.3063, 0.6185, 0.318, 0.6073, 0.3379, 0.6282, 0.3273, 0.6394, 0.2846, 0.5955, 0.298, 0.584, 0.318, 0.6073, 0.3063, 0.6185, 0.2622, 0.5693, 0.2777, 0.5571, 0.298, 0.584, 0.2846, 0.5955, 0.2376, 0.538, 0.2564, 0.5246, 0.2777, 0.5571, 0.2622, 0.5693, 0.2095, 0.4986, 0.2336, 0.483, 0.2564, 0.5246, 0.2376, 0.538, 0.1762, 0.4451, 0.2096, 0.4252, 0.2336, 0.483, 0.2095, 0.4986, 0.1412, 0.361, 0.1944, 0.3281, 0.2096, 0.4252, 0.1762, 0.4451, 0.3861, 0.1943, 0.3688, 0.232, 0.2723, 0.2313, 0.2969, 0.1675, 0.4462, 0.2211, 0.4327, 0.2478, 0.3688, 0.232, 0.3861, 0.1943, 0.4907, 0.2449, 0.4791, 0.2652, 0.4327, 0.2478, 0.4462, 0.2211, 0.5258, 0.2656, 0.5154, 0.2825, 0.4791, 0.2652, 0.4907, 0.2449, 0.5553, 0.2852, 0.5455, 0.2999, 0.5154, 0.2825, 0.5258, 0.2656, 0.5811, 0.3041, 0.5715, 0.3171, 0.5455, 0.2999, 0.5553, 0.2852, 0.6045, 0.3226, 0.5949, 0.3347, 0.5715, 0.3171, 0.5811, 0.3041, 0.6264, 0.3413, 0.6164, 0.3528, 0.5949, 0.3347, 0.6045, 0.3226, 0.6475, 0.3609, 0.6369, 0.372, 0.6164, 0.3528, 0.6264, 0.3413, 0.6685, 0.3817, 0.6567, 0.3929, 0.6369, 0.372, 0.6475, 0.3609, 0.6901, 0.4047, 0.6767, 0.4162, 0.6767, 0.4162, 0.6901, 0.4047, 0.7125, 0.431, 0.697, 0.4432, 0.6767, 0.4162, 0.6901, 0.4047, 0.7372, 0.4623, 0.7183, 0.4756, 0.697, 0.4432, 0.7125, 0.431, 0.7652, 0.5017, 0.7411, 0.5172, 0.7183, 0.4756, 0.7372, 0.4623, 0.7984, 0.5552, 0.7651, 0.5751, 0.7411, 0.5172, 0.7652, 0.5017, 0.8335, 0.6392, 0.7802, 0.6722, 0.7651, 0.5751, 0.7984, 0.5552, 0.5886, 0.8058, 0.6059, 0.7681, 0.7024, 0.7688, 0.6778, 0.8326, 0.5285, 0.779, 0.542, 0.7523, 0.6059, 0.7681, 0.5886, 0.8058, 0.4841, 0.7553, 0.4957, 0.7349, 0.542, 0.7523, 0.5285, 0.779, 0.4594, 0.7177, 0.4646, 0.7092, 0.5015, 0.7248, 0.4957, 0.7349, 0.4293, 0.7003, 0.4342, 0.693, 0.4646, 0.7092, 0.4594, 0.7177, 0.4033, 0.683, 0.408, 0.6765, 0.4342, 0.693, 0.4293, 0.7003, 0.3799, 0.6655, 0.3847, 0.6595, 0.408, 0.6765, 0.4033, 0.683, 0.3583, 0.6474, 0.3633, 0.6416, 0.3847, 0.6595, 0.3799, 0.6655, 0.3379, 0.6282, 0.3432, 0.6226, 0.3633, 0.6416, 0.3583, 0.6474, 0.318, 0.6073, 0.3239, 0.6017, 0.3432, 0.6226, 0.3379, 0.6282, 0.298, 0.584, 0.3047, 0.5782, 0.3239, 0.6017, 0.318, 0.6073, 0.2777, 0.5571, 0.2855, 0.551, 0.3047, 0.5782, 0.298, 0.584, 0.2564, 0.5246, 0.2658, 0.5179, 0.2855, 0.551, 0.2777, 0.5571, 0.2336, 0.483, 0.2457, 0.4752, 0.2658, 0.5179, 0.2564, 0.5246, 0.2096, 0.4252, 0.2263, 0.4152, 0.2457, 0.4752, 0.2336, 0.483, 0.1944, 0.3281, 0.2211, 0.3116, 0.2263, 0.4152, 0.2096, 0.4252, 0.3688, 0.232, 0.3602, 0.2509, 0.26, 0.2632, 0.2723, 0.2313, 0.4327, 0.2478, 0.4259, 0.2612, 0.3602, 0.2509, 0.3688, 0.232, 0.4791, 0.2652, 0.4733, 0.2754, 0.4259, 0.2612, 0.4327, 0.2478, 0.5154, 0.2825, 0.5101, 0.2909, 0.4733, 0.2754, 0.4791, 0.2652, 0.5455, 0.2999, 0.5406, 0.3072, 0.5101, 0.2909, 0.5154, 0.2825, 0.5715, 0.3171, 0.5668, 0.3237, 0.5406, 0.3072, 0.5455, 0.2999, 0.5949, 0.3347, 0.5901, 0.3407, 0.5668, 0.3237, 0.5715, 0.3171, 0.6164, 0.3528, 0.6115, 0.3586, 0.5901, 0.3407, 0.5949, 0.3347, 0.6369, 0.372, 0.6316, 0.3776, 0.6115, 0.3586, 0.6164, 0.3528, 0.6567, 0.3929, 0.6509, 0.3985, 0.6316, 0.3776, 0.6369, 0.372, 0.6767, 0.4162, 0.67, 0.422, 0.6509, 0.3985, 0.6567, 0.3929, 0.697, 0.4432, 0.6893, 0.4493, 0.67, 0.422, 0.6767, 0.4162, 0.7183, 0.4756, 0.7089, 0.4823, 0.6893, 0.4493, 0.697, 0.4432, 0.7411, 0.5172, 0.729, 0.525, 0.7089, 0.4823, 0.7183, 0.4756, 0.7651, 0.5751, 0.7484, 0.5851, 0.729, 0.525, 0.7411, 0.5172, 0.7802, 0.6722, 0.7536, 0.6886, 0.7484, 0.5851, 0.7651, 0.5751, 0.6059, 0.7681, 0.6145, 0.7492, 0.7146, 0.7369, 0.7024, 0.7688, 0.542, 0.7523, 0.5488, 0.739, 0.6145, 0.7492, 0.6059, 0.7681, 0.4957, 0.7349, 0.5015, 0.7248, 0.5488, 0.739, 0.542, 0.7523, 0.4646, 0.7092, 0.4673, 0.705, 0.5043, 0.7197, 0.5015, 0.7248, 0.4342, 0.693, 0.4367, 0.6894, 0.4673, 0.705, 0.4646, 0.7092, 0.408, 0.6765, 0.4104, 0.6732, 0.4367, 0.6894, 0.4342, 0.693, 0.3847, 0.6595, 0.3871, 0.6565, 0.4104, 0.6732, 0.408, 0.6765, 0.3633, 0.6416, 0.3658, 0.6388, 0.3871, 0.6565, 0.3847, 0.6595, 0.3432, 0.6226, 0.3458, 0.6198, 0.3658, 0.6388, 0.3633, 0.6416, 0.3239, 0.6017, 0.3268, 0.5989, 0.3458, 0.6198, 0.3432, 0.6226, 0.3047, 0.5782, 0.3081, 0.5753, 0.3268, 0.5989, 0.3239, 0.6017, 0.2855, 0.551, 0.2893, 0.5479, 0.3081, 0.5753, 0.3047, 0.5782, 0.2658, 0.5179, 0.2705, 0.5146, 0.2893, 0.5479, 0.2855, 0.551, 0.2457, 0.4752, 0.2517, 0.4713, 0.2705, 0.5146, 0.2658, 0.5179, 0.2263, 0.4152, 0.2347, 0.4102, 0.2517, 0.4713, 0.2457, 0.4752, 0.2211, 0.3116, 0.2344, 0.3033, 0.2347, 0.4102, 0.2263, 0.4152, 0.3602, 0.2509, 0.3558, 0.2603, 0.2539, 0.2792, 0.26, 0.2632, 0.4259, 0.2612, 0.4226, 0.2679, 0.3558, 0.2603, 0.3602, 0.2509, 0.4733, 0.2754, 0.4704, 0.2805, 0.4226, 0.2679, 0.4259, 0.2612, 0.5101, 0.2909, 0.5075, 0.2952, 0.4704, 0.2805, 0.4733, 0.2754, 0.5406, 0.3072, 0.5381, 0.3108, 0.5075, 0.2952, 0.5101, 0.2909, 0.5668, 0.3237, 0.5644, 0.327, 0.5381, 0.3108, 0.5406, 0.3072, 0.5901, 0.3407, 0.5877, 0.3437, 0.5644, 0.327, 0.5668, 0.3237, 0.6115, 0.3586, 0.609, 0.3614, 0.5877, 0.3437, 0.5901, 0.3407, 0.6316, 0.3776, 0.6289, 0.3804, 0.609, 0.3614, 0.6115, 0.3586, 0.6509, 0.3985, 0.648, 0.4013, 0.6289, 0.3804, 0.6316, 0.3776, 0.67, 0.422, 0.6667, 0.4249, 0.648, 0.4013, 0.6509, 0.3985, 0.6893, 0.4493, 0.6854, 0.4523, 0.6667, 0.4249, 0.67, 0.422, 0.7089, 0.4823, 0.7042, 0.4856, 0.6854, 0.4523, 0.6893, 0.4493, 0.729, 0.525, 0.723, 0.5289, 0.7042, 0.4856, 0.7089, 0.4823, 0.7484, 0.5851, 0.74, 0.59, 0.723, 0.5289, 0.729, 0.525, 0.7536, 0.6886, 0.7402, 0.6968, 0.74, 0.59, 0.7484, 0.5851, 0.6145, 0.7492, 0.6188, 0.7398, 0.7208, 0.721, 0.7146, 0.7369, 0.5488, 0.739, 0.5522, 0.7323, 0.6188, 0.7398, 0.6145, 0.7492, 0.5015, 0.7248, 0.5043, 0.7197, 0.5522, 0.7323, 0.5488, 0.739, 0.6685, 0.3817, 0.6901, 0.4047, 0.6901, 0.4047, 0.6685, 0.3817, 0.6567, 0.3929, 0.6685, 0.3817, 0.6685, 0.3817, 0.6567, 0.3929, 0.6685, 0.3817, 0.6901, 0.4047, 0.6901, 0.4047, 0.6685, 0.3817, 0.6767, 0.4162, 0.6567, 0.3929, 0.6567, 0.3929, 0.6767, 0.4162, 0.6767, 0.4162, 0.6567, 0.3929, 0.6567, 0.3929, 0.6767, 0.4162, 0.6901, 0.4047, 0.6767, 0.4162, 0.6767, 0.4162, 0.6901, 0.4047, 0.6767, 0.4162, 0.6567, 0.3929, 0.6567, 0.3929, 0.6767, 0.4162, 0.6567, 0.3929, 0.6685, 0.3817, 0.6685, 0.3817, 0.6567, 0.3929, 0.6685, 0.3817, 0.6901, 0.4047, 0.6901, 0.4047, 0.6685, 0.3817, 0.6567, 0.3929, 0.6685, 0.3817, 0.6685, 0.3817, 0.6567, 0.3929, 0.6685, 0.3817, 0.6901, 0.4047, 0.6901, 0.4047, 0.6685, 0.3817, 0.6901, 0.4047, 0.6767, 0.4162, 0.6767, 0.4162, 0.6901, 0.4047, 0.6685, 0.3817, 0.6901, 0.4047, 0.6901, 0.4047, 0.6685, 0.3817, 0.6901, 0.4047, 0.6767, 0.4162, 0.6767, 0.4162, 0.6901, 0.4047, 0.6767, 0.4162, 0.6567, 0.3929, 0.6567, 0.3929, 0.6767, 0.4162, 0.6567, 0.3929, 0.6685, 0.3817, 0.6685, 0.3817, 0.6567, 0.3929, 0.6767, 0.4162, 0.6567, 0.3929, 0.6567, 0.3929, 0.6767, 0.4162, 0.6901, 0.4047, 0.6767, 0.4162, 0.6767, 0.4162, 0.6901, 0.4047, 0.6767, 0.4162, 0.6567, 0.3929, 0.6567, 0.3929, 0.6767, 0.4162, 0.6567, 0.3929, 0.6685, 0.3817, 0.6685, 0.3817, 0.6567, 0.3929, 0.6685, 0.3817, 0.6901, 0.4047, 0.6901, 0.4047, 0.6685, 0.3817, 0.6567, 0.3929, 0.6685, 0.3817, 0.6685, 0.3817, 0.6567, 0.3929, 0.6685, 0.3817, 0.6901, 0.4047, 0.6901, 0.4047, 0.6685, 0.3817, 0.6901, 0.4047, 0.6767, 0.4162, 0.6767, 0.4162, 0.6901, 0.4047, 0.6901, 0.4047, 0.6767, 0.4162, 0.6767, 0.4162, 0.6901, 0.4047, 0.6767, 0.4162, 0.6567, 0.3929, 0.6567, 0.3929, 0.6767, 0.4162, 0.6567, 0.3929, 0.6685, 0.3817, 0.6685, 0.3817, 0.6567, 0.3929])
me_sphere.materials.append(mat_cupcolor)
me_sphere.use_remesh_preserve_volume = False
me_sphere.use_remesh_preserve_attributes = False
me_sphere.use_mirror_vertex_groups = False
me_sphere.use_paint_bone_selection = False
me_sphere.use_paint_mask = True
me_sphere.update()

# ---- objects
ob_hemi = bpy.data.objects.new('Hemi', light_hemi)
ob_coffeecup = bpy.data.objects.new('CoffeeCup', me_sphere)
ob_camera = bpy.data.objects.new('Camera', cam_camera)

# ---- transforms, parenting, visibility, modifiers, constraints
ob_hemi.location = (0.0, 0.0, 4.332)
ob_hemi.lineart.crease_threshold = 0.0
ob_coffeecup.location = (0.0, 0.0, -0.2016)
ob_coffeecup.rotation_euler = (0.0, 3.142, 0.0)
ob_coffeecup.scale = (0.5915, 0.483, 2.378)
ob_coffeecup.lineart.crease_threshold = 0.0
_m = ob_coffeecup.modifiers.new('Subsurf', 'SUBSURF')
_m.uv_smooth = 'PRESERVE_CORNERS'
_m.quality = 2
_m.levels = 2
_m.show_only_control_edges = False
ob_camera.location = (7.481, -6.508, 5.344)
ob_camera.rotation_euler = (1.109, 0.0, 0.8149)
ob_camera.lock_rotations_4d = False
ob_camera.empty_display_type = 'ARROWS'
ob_camera.color = (0.0, 0.0, 0.0, 0.0)
ob_camera.display_type = 'WIRE'
ob_camera.lineart.crease_threshold = 0.0

# ---- collection membership
col_collection_1.objects.link(ob_hemi)
col_collection_1.objects.link(ob_coffeecup)
col_collection_1.objects.link(ob_camera)

# ---- scene / render settings (as saved in the file)
scene.camera = ob_camera
scene.frame_start = 1; scene.frame_end = 250; scene.frame_set(0)
scene.render.engine = 'BLENDER_EEVEE_NEXT'
scene.render.resolution_percentage = 50
scene.render.dither_intensity = 0.0
scene.cycles.use_denoising = False
scene.cycles.samples = 128
scene.cycles.sampling_pattern = 'TABULATED_SOBOL'
scene.cycles.light_sampling_threshold = 0.0
scene.cycles.use_adaptive_sampling = False
scene.cycles.use_light_tree = False
scene.cycles.blur_glossy = 0.0
scene.cycles.sample_clamp_indirect = 0.0
scene.view_settings.view_transform = 'Standard'
bpy.context.view_layer.update()
